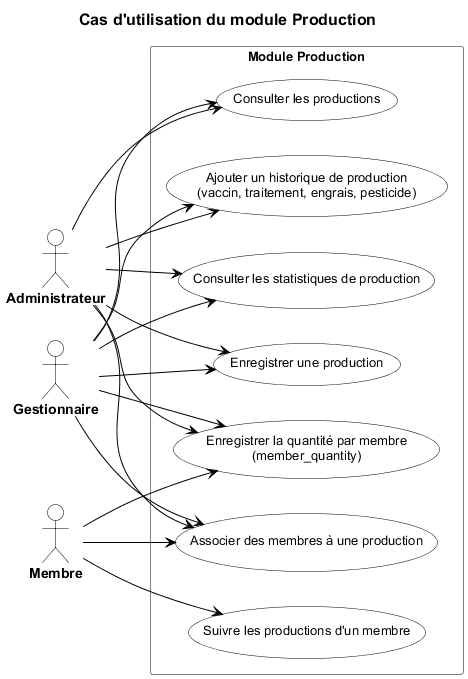

The diagram above was rendered by PlantUML. Its source (embedded in the PNG):
@startuml
title Cas d'utilisation du module Production

left to right direction
skinparam shadowing false
skinparam backgroundColor White
skinparam defaultFontName Arial
skinparam defaultFontSize 12

skinparam title {
  FontSize 16
  FontStyle bold
  FontColor #000000
}

skinparam actor {
  BackgroundColor White
  BorderColor #000000
  FontColor #000000
  FontSize 14
  FontStyle bold
}

skinparam usecase {
  BackgroundColor White
  BorderColor #000000
  FontColor #000000
  FontSize 13
}

skinparam rectangle {
  BackgroundColor White
  BorderColor #808080
  FontColor #000000
  FontSize 13
  FontStyle bold
}

skinparam arrow {
  Color #000000
  FontColor #000000
}

skinparam line {
  Color #000000
}

actor "Administrateur" as admin
actor "Gestionnaire" as manager
actor "Membre" as member

rectangle "Module Production" {
  usecase "Enregistrer une production" as UC1
  usecase "Consulter les productions" as UC2
  usecase "Associer des membres à une production" as UC3
  usecase "Enregistrer la quantité par membre\n(member_quantity)" as UC4
  usecase "Ajouter un historique de production\n(vaccin, traitement, engrais, pesticide)" as UC5
  usecase "Consulter les statistiques de production" as UC6
  usecase "Suivre les productions d'un membre" as UC7
}

admin --> UC1
manager --> UC1
member --> UC7
admin --> UC2
manager --> UC2
admin --> UC3
manager --> UC3
member --> UC3
admin --> UC4
manager --> UC4
member --> UC4
admin --> UC5
manager --> UC5
admin --> UC6
manager --> UC6

@enduml